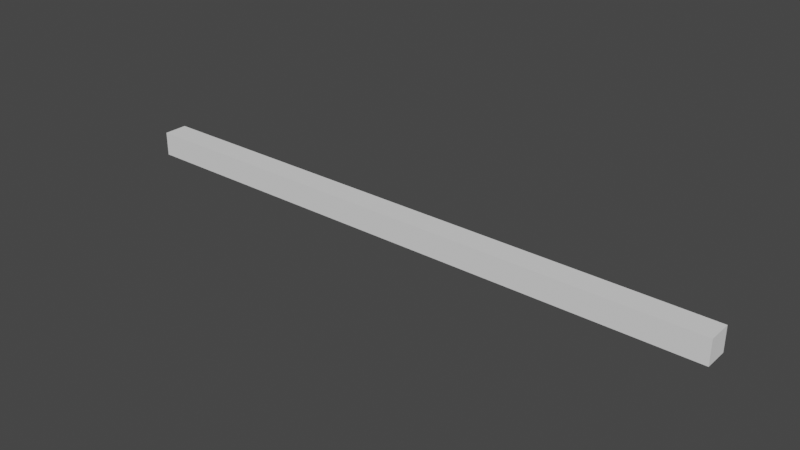 # Source: Gedungnya.blend  (saved by Blender 3.6.13; exported with 4.5.12 LTS)
import bpy
from mathutils import Matrix  # noqa: F401  (used for matrix-valued properties, if any)

bpy.ops.wm.read_factory_settings(use_empty=True)
scene = bpy.context.scene
scene.name = 'Scene'

# ---- collections
col_collection = bpy.data.collections.new('Collection'); scene.collection.children.link(col_collection)

# ---- world
world_world = bpy.data.worlds.new('World'); scene.world = world_world
world_world.use_nodes = True; world_world.node_tree.nodes.clear()
_N = world_world.node_tree.nodes; _L = world_world.node_tree.links
n0 = _N.new('ShaderNodeOutputWorld'); n0.name = 'World Output'; n0.location = (300, 300)
n1 = _N.new('ShaderNodeBackground'); n1.name = 'Background'; n1.location = (10, 300)
n1.inputs[0].default_value = (0.05088, 0.05088, 0.05088, 1.0)
_L.new(n1.outputs[0], n0.inputs[0])
n0.is_active_output = True
world_world.color = (0.05088, 0.05088, 0.05088)
world_world.use_sun_shadow = False
world_world.sun_shadow_jitter_overblur = 0.0

# ---- meshes
me_cube_002 = bpy.data.meshes.new('Cube.002')
me_cube_002.from_pydata([(-1.0, -1.0, -1.0), (-1.0, -1.0, 1.0), (-1.0, 1.0, -1.0), (-1.0, 1.0, 1.0), (1.0, -1.0, -1.0), (1.0, -1.0, 1.0), (1.0, 1.0, -1.0), (1.0, 1.0, 1.0)], [], [(0, 1, 3, 2), (2, 3, 7, 6), (6, 7, 5, 4), (4, 5, 1, 0), (2, 6, 4, 0), (7, 3, 1, 5)])
_uv = me_cube_002.uv_layers.new(name='UVMap')
_uv.uv.foreach_set('vector', [0.375, 0.0, 0.625, 0.0, 0.625, 0.25, 0.375, 0.25, 0.375, 0.25, 0.625, 0.25, 0.625, 0.5, 0.375, 0.5, 0.375, 0.5, 0.625, 0.5, 0.625, 0.75, 0.375, 0.75, 0.375, 0.75, 0.625, 0.75, 0.625, 1.0, 0.375, 1.0, 0.125, 0.5, 0.375, 0.5, 0.375, 0.75, 0.125, 0.75, 0.625, 0.5, 0.875, 0.5, 0.875, 0.75, 0.625, 0.75])
me_cube_002.update()

# ---- objects
ob_cube = bpy.data.objects.new('Cube', me_cube_002)

# ---- transforms, parenting, visibility, modifiers, constraints
ob_cube.location = (0.0, 0.0, 0.0)
ob_cube.scale = (25.0, 1.0, 1.0)

# ---- collection membership
col_collection.objects.link(ob_cube)

# ---- scene / render settings (as saved in the file)
scene.frame_start = 1; scene.frame_end = 250; scene.frame_set(1)
scene.render.engine = 'BLENDER_EEVEE_NEXT'
scene.cycles.sampling_pattern = 'TABULATED_SOBOL'
scene.view_settings.view_transform = 'Filmic'
bpy.context.view_layer.update()

# ---- added for rendering (the .blend has no active camera and no usable light): camera, sun
cam_auto = bpy.data.cameras.new('AutoCamera')
cam_auto.lens = 50.0
cam_auto.sensor_width = 36.0
cam_auto.clip_end = 1000.0
ob_auto_camera = bpy.data.objects.new('AutoCamera', cam_auto)
scene.collection.objects.link(ob_auto_camera)
ob_auto_camera.location = (46.3352, -55.6022, 37.0681)
ob_auto_camera.rotation_euler = (1.09748, -7.21219e-08, 0.694738)
scene.camera = ob_auto_camera
light_auto_sun = bpy.data.lights.new('AutoSun', 'SUN')
light_auto_sun.energy = 3.0
light_auto_sun.angle = 0.0523599
ob_auto_sun = bpy.data.objects.new('AutoSun', light_auto_sun)
scene.collection.objects.link(ob_auto_sun)
ob_auto_sun.rotation_euler = (0.872665, 0.174533, 0.523599)
bpy.context.view_layer.update()

